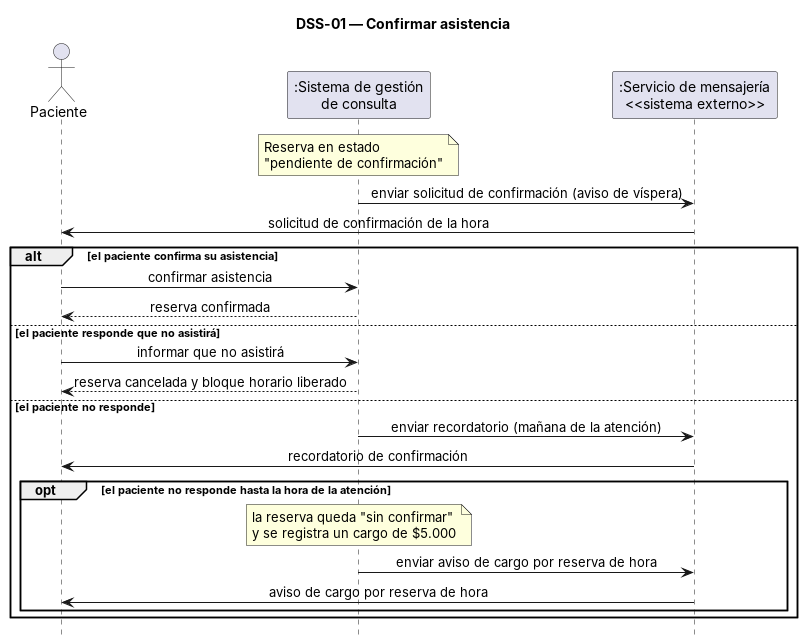

The diagram above was rendered by PlantUML. Its source (embedded in the PNG):
@startuml dss-01
' DSS-01 — Confirmar asistencia (CU-03 / HU-03)
skinparam shadowing false
skinparam sequenceMessageAlign center
hide footbox
title DSS-01 — Confirmar asistencia

actor "Paciente" as PAC
participant ":Sistema de gestión\nde consulta" as SIS
participant ":Servicio de mensajería\n<<sistema externo>>" as MSJ

note over SIS : Reserva en estado\n"pendiente de confirmación"

SIS -> MSJ : enviar solicitud de confirmación (aviso de víspera)
MSJ -> PAC : solicitud de confirmación de la hora

alt el paciente confirma su asistencia
  PAC -> SIS : confirmar asistencia
  SIS --> PAC : reserva confirmada
else el paciente responde que no asistirá
  PAC -> SIS : informar que no asistirá
  SIS --> PAC : reserva cancelada y bloque horario liberado
else el paciente no responde
  SIS -> MSJ : enviar recordatorio (mañana de la atención)
  MSJ -> PAC : recordatorio de confirmación
  opt el paciente no responde hasta la hora de la atención
    note over SIS : la reserva queda "sin confirmar"\ny se registra un cargo de $5.000
    SIS -> MSJ : enviar aviso de cargo por reserva de hora
    MSJ -> PAC : aviso de cargo por reserva de hora
  end
end
@enduml